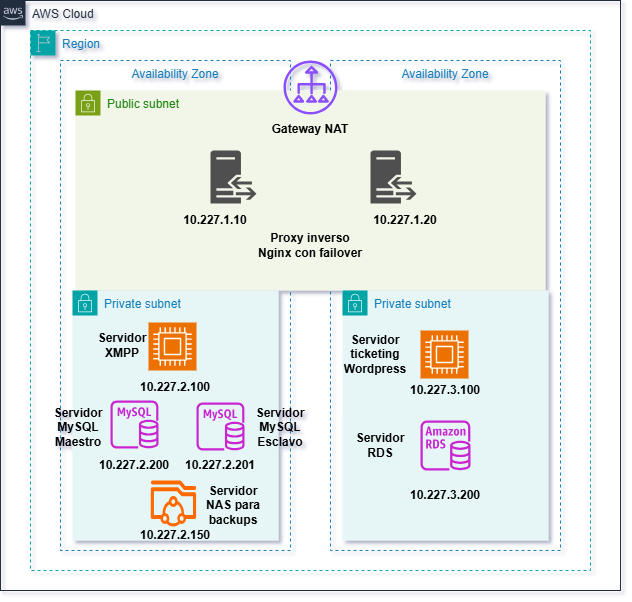

The diagram above was exported from draw.io. Its source (the exported page's mxGraphModel, read from the mxfile embedded in the PNG):
<mxGraphModel dx="1042" dy="565" grid="1" gridSize="10" guides="1" tooltips="1" connect="1" arrows="1" fold="1" page="1" pageScale="1" pageWidth="827" pageHeight="1169" math="0" shadow="0">
  <root>
    <mxCell id="0" />
    <mxCell id="1" parent="0" />
    <mxCell id="eR6SFRSdLNuytQFfEw0r-1" value="AWS Cloud" style="points=[[0,0],[0.25,0],[0.5,0],[0.75,0],[1,0],[1,0.25],[1,0.5],[1,0.75],[1,1],[0.75,1],[0.5,1],[0.25,1],[0,1],[0,0.75],[0,0.5],[0,0.25]];outlineConnect=0;gradientColor=none;html=1;whiteSpace=wrap;fontSize=12;fontStyle=0;container=1;pointerEvents=0;collapsible=0;recursiveResize=0;shape=mxgraph.aws4.group;grIcon=mxgraph.aws4.group_aws_cloud_alt;strokeColor=#232F3E;fillColor=none;verticalAlign=top;align=left;spacingLeft=30;fontColor=#232F3E;dashed=0;" vertex="1" parent="1">
      <mxGeometry x="630" y="70" width="620" height="590" as="geometry" />
    </mxCell>
    <mxCell id="eR6SFRSdLNuytQFfEw0r-2" value="Region" style="points=[[0,0],[0.25,0],[0.5,0],[0.75,0],[1,0],[1,0.25],[1,0.5],[1,0.75],[1,1],[0.75,1],[0.5,1],[0.25,1],[0,1],[0,0.75],[0,0.5],[0,0.25]];outlineConnect=0;gradientColor=none;html=1;whiteSpace=wrap;fontSize=12;fontStyle=0;container=1;pointerEvents=0;collapsible=0;recursiveResize=0;shape=mxgraph.aws4.group;grIcon=mxgraph.aws4.group_region;strokeColor=#00A4A6;fillColor=none;verticalAlign=top;align=left;spacingLeft=30;fontColor=#147EBA;dashed=1;" vertex="1" parent="eR6SFRSdLNuytQFfEw0r-1">
      <mxGeometry x="30" y="30" width="560" height="540" as="geometry" />
    </mxCell>
    <mxCell id="eR6SFRSdLNuytQFfEw0r-3" value="Availability Zone" style="fillColor=none;strokeColor=#147EBA;dashed=1;verticalAlign=top;fontStyle=0;fontColor=#147EBA;whiteSpace=wrap;html=1;" vertex="1" parent="eR6SFRSdLNuytQFfEw0r-2">
      <mxGeometry x="30" y="30" width="230" height="490" as="geometry" />
    </mxCell>
    <mxCell id="eR6SFRSdLNuytQFfEw0r-4" value="Availability Zone" style="fillColor=none;strokeColor=#147EBA;dashed=1;verticalAlign=top;fontStyle=0;fontColor=#147EBA;whiteSpace=wrap;html=1;" vertex="1" parent="eR6SFRSdLNuytQFfEw0r-2">
      <mxGeometry x="300" y="30" width="230" height="490" as="geometry" />
    </mxCell>
    <mxCell id="eR6SFRSdLNuytQFfEw0r-8" value="Public subnet" style="points=[[0,0],[0.25,0],[0.5,0],[0.75,0],[1,0],[1,0.25],[1,0.5],[1,0.75],[1,1],[0.75,1],[0.5,1],[0.25,1],[0,1],[0,0.75],[0,0.5],[0,0.25]];outlineConnect=0;gradientColor=none;html=1;whiteSpace=wrap;fontSize=12;fontStyle=0;container=1;pointerEvents=0;collapsible=0;recursiveResize=0;shape=mxgraph.aws4.group;grIcon=mxgraph.aws4.group_security_group;grStroke=0;strokeColor=#7AA116;fillColor=#F2F6E8;verticalAlign=top;align=left;spacingLeft=30;fontColor=#248814;dashed=0;" vertex="1" parent="eR6SFRSdLNuytQFfEw0r-2">
      <mxGeometry x="45" y="60" width="470" height="200" as="geometry" />
    </mxCell>
    <mxCell id="eR6SFRSdLNuytQFfEw0r-34" value="&lt;b&gt;Proxy inverso Nginx con failover&lt;/b&gt;" style="text;strokeColor=none;align=center;fillColor=none;html=1;verticalAlign=middle;whiteSpace=wrap;rounded=0;" vertex="1" parent="eR6SFRSdLNuytQFfEw0r-8">
      <mxGeometry x="180" y="140" width="110" height="30" as="geometry" />
    </mxCell>
    <mxCell id="eR6SFRSdLNuytQFfEw0r-31" value="&lt;b&gt;10.227.1.10&lt;/b&gt;" style="text;strokeColor=none;align=center;fillColor=none;html=1;verticalAlign=middle;whiteSpace=wrap;rounded=0;" vertex="1" parent="eR6SFRSdLNuytQFfEw0r-8">
      <mxGeometry x="100" y="110" width="80" height="40" as="geometry" />
    </mxCell>
    <mxCell id="eR6SFRSdLNuytQFfEw0r-33" value="&lt;b&gt;10.227.1.2&lt;/b&gt;&lt;b style=&quot;background-color: transparent; color: light-dark(rgb(0, 0, 0), rgb(255, 255, 255));&quot;&gt;0&lt;/b&gt;" style="text;strokeColor=none;align=center;fillColor=none;html=1;verticalAlign=middle;whiteSpace=wrap;rounded=0;" vertex="1" parent="eR6SFRSdLNuytQFfEw0r-8">
      <mxGeometry x="290" y="110" width="80" height="40" as="geometry" />
    </mxCell>
    <mxCell id="eR6SFRSdLNuytQFfEw0r-10" value="Private subnet" style="points=[[0,0],[0.25,0],[0.5,0],[0.75,0],[1,0],[1,0.25],[1,0.5],[1,0.75],[1,1],[0.75,1],[0.5,1],[0.25,1],[0,1],[0,0.75],[0,0.5],[0,0.25]];outlineConnect=0;gradientColor=none;html=1;whiteSpace=wrap;fontSize=12;fontStyle=0;container=1;pointerEvents=0;collapsible=0;recursiveResize=0;shape=mxgraph.aws4.group;grIcon=mxgraph.aws4.group_security_group;grStroke=0;strokeColor=#00A4A6;fillColor=#E6F6F7;verticalAlign=top;align=left;spacingLeft=30;fontColor=#147EBA;dashed=0;" vertex="1" parent="eR6SFRSdLNuytQFfEw0r-2">
      <mxGeometry x="42" y="260" width="206" height="250" as="geometry" />
    </mxCell>
    <mxCell id="eR6SFRSdLNuytQFfEw0r-21" value="&lt;b&gt;10.227.2.201&lt;/b&gt;" style="text;strokeColor=none;align=center;fillColor=none;html=1;verticalAlign=middle;whiteSpace=wrap;rounded=0;" vertex="1" parent="eR6SFRSdLNuytQFfEw0r-10">
      <mxGeometry x="98" y="160" width="100" height="30" as="geometry" />
    </mxCell>
    <mxCell id="eR6SFRSdLNuytQFfEw0r-20" value="&lt;b&gt;10.227.2.200&lt;/b&gt;" style="text;strokeColor=none;align=center;fillColor=none;html=1;verticalAlign=middle;whiteSpace=wrap;rounded=0;" vertex="1" parent="eR6SFRSdLNuytQFfEw0r-10">
      <mxGeometry x="15" y="160" width="94" height="30" as="geometry" />
    </mxCell>
    <mxCell id="eR6SFRSdLNuytQFfEw0r-22" value="&lt;b&gt;Servidor MySQL Maestro&lt;/b&gt;" style="text;strokeColor=none;align=center;fillColor=none;html=1;verticalAlign=middle;whiteSpace=wrap;rounded=0;" vertex="1" parent="eR6SFRSdLNuytQFfEw0r-10">
      <mxGeometry x="-32" y="112" width="76" height="50" as="geometry" />
    </mxCell>
    <mxCell id="eR6SFRSdLNuytQFfEw0r-19" value="&lt;b&gt;10.227.2.100&lt;/b&gt;" style="text;strokeColor=none;align=center;fillColor=none;html=1;verticalAlign=middle;whiteSpace=wrap;rounded=0;" vertex="1" parent="eR6SFRSdLNuytQFfEw0r-10">
      <mxGeometry x="53" y="82" width="100" height="30" as="geometry" />
    </mxCell>
    <mxCell id="eR6SFRSdLNuytQFfEw0r-41" value="&lt;b&gt;Servidor XMPP&lt;/b&gt;" style="text;strokeColor=none;align=center;fillColor=none;html=1;verticalAlign=middle;whiteSpace=wrap;rounded=0;" vertex="1" parent="eR6SFRSdLNuytQFfEw0r-10">
      <mxGeometry x="15" y="30" width="70" height="50" as="geometry" />
    </mxCell>
    <mxCell id="eR6SFRSdLNuytQFfEw0r-13" value="Private subnet" style="points=[[0,0],[0.25,0],[0.5,0],[0.75,0],[1,0],[1,0.25],[1,0.5],[1,0.75],[1,1],[0.75,1],[0.5,1],[0.25,1],[0,1],[0,0.75],[0,0.5],[0,0.25]];outlineConnect=0;gradientColor=none;html=1;whiteSpace=wrap;fontSize=12;fontStyle=0;container=1;pointerEvents=0;collapsible=0;recursiveResize=0;shape=mxgraph.aws4.group;grIcon=mxgraph.aws4.group_security_group;grStroke=0;strokeColor=#00A4A6;fillColor=#E6F6F7;verticalAlign=top;align=left;spacingLeft=30;fontColor=#147EBA;dashed=0;" vertex="1" parent="eR6SFRSdLNuytQFfEw0r-2">
      <mxGeometry x="312" y="260" width="206" height="250" as="geometry" />
    </mxCell>
    <mxCell id="eR6SFRSdLNuytQFfEw0r-27" value="&lt;b&gt;Servidor RDS&lt;/b&gt;" style="text;strokeColor=none;align=center;fillColor=none;html=1;verticalAlign=middle;whiteSpace=wrap;rounded=0;" vertex="1" parent="eR6SFRSdLNuytQFfEw0r-13">
      <mxGeometry x="8" y="140" width="60" height="30" as="geometry" />
    </mxCell>
    <mxCell id="eR6SFRSdLNuytQFfEw0r-26" value="&lt;b&gt;Servidor ticketing Wordpress&lt;/b&gt;" style="text;strokeColor=none;align=center;fillColor=none;html=1;verticalAlign=middle;whiteSpace=wrap;rounded=0;" vertex="1" parent="eR6SFRSdLNuytQFfEw0r-13">
      <mxGeometry x="-2" y="44" width="70" height="40" as="geometry" />
    </mxCell>
    <mxCell id="eR6SFRSdLNuytQFfEw0r-14" value="" style="sketch=0;outlineConnect=0;fontColor=#232F3E;gradientColor=none;fillColor=#C925D1;strokeColor=none;dashed=0;verticalLabelPosition=bottom;verticalAlign=top;align=center;html=1;fontSize=12;fontStyle=0;aspect=fixed;pointerEvents=1;shape=mxgraph.aws4.rds_instance;" vertex="1" parent="eR6SFRSdLNuytQFfEw0r-2">
      <mxGeometry x="390" y="390" width="50" height="50" as="geometry" />
    </mxCell>
    <mxCell id="eR6SFRSdLNuytQFfEw0r-17" value="" style="sketch=0;points=[[0,0,0],[0.25,0,0],[0.5,0,0],[0.75,0,0],[1,0,0],[0,1,0],[0.25,1,0],[0.5,1,0],[0.75,1,0],[1,1,0],[0,0.25,0],[0,0.5,0],[0,0.75,0],[1,0.25,0],[1,0.5,0],[1,0.75,0]];outlineConnect=0;fontColor=#232F3E;fillColor=#ED7100;strokeColor=#ffffff;dashed=0;verticalLabelPosition=bottom;verticalAlign=top;align=center;html=1;fontSize=12;fontStyle=0;aspect=fixed;shape=mxgraph.aws4.resourceIcon;resIcon=mxgraph.aws4.compute;" vertex="1" parent="eR6SFRSdLNuytQFfEw0r-2">
      <mxGeometry x="118" y="292" width="48" height="48" as="geometry" />
    </mxCell>
    <mxCell id="eR6SFRSdLNuytQFfEw0r-18" value="" style="sketch=0;points=[[0,0,0],[0.25,0,0],[0.5,0,0],[0.75,0,0],[1,0,0],[0,1,0],[0.25,1,0],[0.5,1,0],[0.75,1,0],[1,1,0],[0,0.25,0],[0,0.5,0],[0,0.75,0],[1,0.25,0],[1,0.5,0],[1,0.75,0]];outlineConnect=0;fontColor=#232F3E;fillColor=#ED7100;strokeColor=#ffffff;dashed=0;verticalLabelPosition=bottom;verticalAlign=top;align=center;html=1;fontSize=12;fontStyle=0;aspect=fixed;shape=mxgraph.aws4.resourceIcon;resIcon=mxgraph.aws4.compute;" vertex="1" parent="eR6SFRSdLNuytQFfEw0r-2">
      <mxGeometry x="390" y="300" width="48" height="48" as="geometry" />
    </mxCell>
    <mxCell id="eR6SFRSdLNuytQFfEw0r-24" value="" style="sketch=0;outlineConnect=0;fontColor=#232F3E;gradientColor=none;fillColor=#C925D1;strokeColor=none;dashed=0;verticalLabelPosition=bottom;verticalAlign=top;align=center;html=1;fontSize=12;fontStyle=0;aspect=fixed;pointerEvents=1;shape=mxgraph.aws4.rds_mysql_instance;" vertex="1" parent="eR6SFRSdLNuytQFfEw0r-2">
      <mxGeometry x="166" y="372" width="48" height="48" as="geometry" />
    </mxCell>
    <mxCell id="eR6SFRSdLNuytQFfEw0r-23" value="&lt;b&gt;Servidor MySQL&lt;/b&gt;&lt;div&gt;&lt;b&gt;Esclavo&lt;/b&gt;&lt;/div&gt;" style="text;strokeColor=none;align=center;fillColor=none;html=1;verticalAlign=middle;whiteSpace=wrap;rounded=0;" vertex="1" parent="eR6SFRSdLNuytQFfEw0r-2">
      <mxGeometry x="210" y="372" width="80" height="50" as="geometry" />
    </mxCell>
    <mxCell id="eR6SFRSdLNuytQFfEw0r-30" value="&lt;b&gt;10.227.3.200&lt;/b&gt;" style="text;strokeColor=none;align=center;fillColor=none;html=1;verticalAlign=middle;whiteSpace=wrap;rounded=0;" vertex="1" parent="eR6SFRSdLNuytQFfEw0r-2">
      <mxGeometry x="370" y="445" width="90" height="40" as="geometry" />
    </mxCell>
    <mxCell id="eR6SFRSdLNuytQFfEw0r-25" value="&lt;b&gt;10.227.3.100&lt;/b&gt;" style="text;strokeColor=none;align=center;fillColor=none;html=1;verticalAlign=middle;whiteSpace=wrap;rounded=0;" vertex="1" parent="eR6SFRSdLNuytQFfEw0r-2">
      <mxGeometry x="370" y="340" width="90" height="40" as="geometry" />
    </mxCell>
    <mxCell id="eR6SFRSdLNuytQFfEw0r-29" value="&lt;b&gt;Gateway NAT&lt;/b&gt;" style="text;strokeColor=none;align=center;fillColor=none;html=1;verticalAlign=middle;whiteSpace=wrap;rounded=0;" vertex="1" parent="eR6SFRSdLNuytQFfEw0r-2">
      <mxGeometry x="230" y="84" width="100" height="30" as="geometry" />
    </mxCell>
    <mxCell id="eR6SFRSdLNuytQFfEw0r-35" value="" style="sketch=0;outlineConnect=0;fontColor=#232F3E;gradientColor=none;fillColor=#8C4FFF;strokeColor=none;dashed=0;verticalLabelPosition=bottom;verticalAlign=top;align=center;html=1;fontSize=12;fontStyle=0;aspect=fixed;pointerEvents=1;shape=mxgraph.aws4.nat_gateway;rotation=-90;" vertex="1" parent="eR6SFRSdLNuytQFfEw0r-2">
      <mxGeometry x="253" y="30" width="54" height="54" as="geometry" />
    </mxCell>
    <mxCell id="eR6SFRSdLNuytQFfEw0r-37" value="" style="sketch=0;pointerEvents=1;shadow=0;dashed=0;html=1;strokeColor=none;fillColor=#505050;labelPosition=center;verticalLabelPosition=bottom;verticalAlign=top;outlineConnect=0;align=center;shape=mxgraph.office.servers.reverse_proxy;" vertex="1" parent="eR6SFRSdLNuytQFfEw0r-2">
      <mxGeometry x="340" y="120" width="46" height="53" as="geometry" />
    </mxCell>
    <mxCell id="eR6SFRSdLNuytQFfEw0r-36" value="" style="sketch=0;pointerEvents=1;shadow=0;dashed=0;html=1;strokeColor=none;fillColor=#505050;labelPosition=center;verticalLabelPosition=bottom;verticalAlign=top;outlineConnect=0;align=center;shape=mxgraph.office.servers.reverse_proxy;" vertex="1" parent="eR6SFRSdLNuytQFfEw0r-2">
      <mxGeometry x="180" y="120" width="46" height="53" as="geometry" />
    </mxCell>
    <mxCell id="eR6SFRSdLNuytQFfEw0r-16" value="" style="sketch=0;outlineConnect=0;fontColor=#232F3E;gradientColor=none;fillColor=#C925D1;strokeColor=none;dashed=0;verticalLabelPosition=bottom;verticalAlign=top;align=center;html=1;fontSize=12;fontStyle=0;aspect=fixed;pointerEvents=1;shape=mxgraph.aws4.rds_mysql_instance;" vertex="1" parent="eR6SFRSdLNuytQFfEw0r-2">
      <mxGeometry x="80" y="370" width="48" height="48" as="geometry" />
    </mxCell>
    <mxCell id="eR6SFRSdLNuytQFfEw0r-38" value="" style="points=[];aspect=fixed;html=1;align=center;shadow=0;dashed=0;fillColor=#FF6A00;strokeColor=none;shape=mxgraph.alibaba_cloud.nas_network_attached_storage;" vertex="1" parent="eR6SFRSdLNuytQFfEw0r-2">
      <mxGeometry x="120" y="450" width="46" height="46" as="geometry" />
    </mxCell>
    <mxCell id="eR6SFRSdLNuytQFfEw0r-40" value="&lt;b&gt;10.227.2.150&lt;/b&gt;" style="text;strokeColor=none;align=center;fillColor=none;html=1;verticalAlign=middle;whiteSpace=wrap;rounded=0;" vertex="1" parent="eR6SFRSdLNuytQFfEw0r-2">
      <mxGeometry x="105" y="490" width="80" height="30" as="geometry" />
    </mxCell>
    <mxCell id="eR6SFRSdLNuytQFfEw0r-39" value="&lt;b&gt;Servidor NAS para backups&lt;/b&gt;" style="text;strokeColor=none;align=center;fillColor=none;html=1;verticalAlign=middle;whiteSpace=wrap;rounded=0;" vertex="1" parent="eR6SFRSdLNuytQFfEw0r-2">
      <mxGeometry x="168" y="450" width="70" height="50" as="geometry" />
    </mxCell>
  </root>
</mxGraphModel>